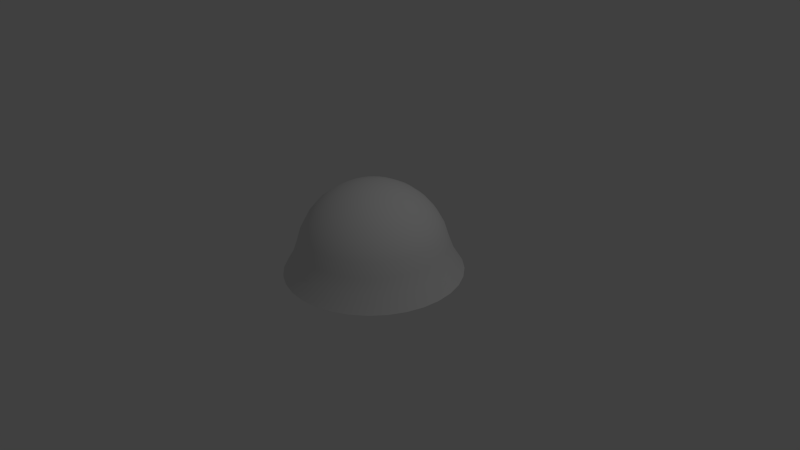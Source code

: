 # Source: skydome.blend  (saved by Blender 2.71.0; exported with 4.5.12 LTS)
import bpy
from mathutils import Matrix  # noqa: F401  (used for matrix-valued properties, if any)

bpy.ops.wm.read_factory_settings(use_empty=True)
scene = bpy.context.scene
scene.name = 'Scene'

# ---- collections
col_collection_1 = bpy.data.collections.new('Collection 1'); scene.collection.children.link(col_collection_1)

# ---- world
world_world = bpy.data.worlds.new('World'); scene.world = world_world
world_world.color = (0.05088, 0.05088, 0.05088)
world_world.use_sun_shadow = False
world_world.sun_shadow_jitter_overblur = 0.0
world_world.cycles.sampling_method = 'MANUAL'
world_world.cycles.sample_map_resolution = 256

# ---- cameras
cam_camera = bpy.data.cameras.new('Camera')
cam_camera.clip_end = 100.0
cam_camera.lens = 35.0
cam_camera.sensor_width = 32.0
cam_camera.sensor_height = 18.0
cam_camera.ortho_scale = 7.314
cam_camera.dof.focus_distance = 0.0
cam_camera.dof.aperture_fstop = 128.0

# ---- lights
light_lamp = bpy.data.lights.new('Lamp', 'POINT')
light_lamp.transmission_factor = 0.0
light_lamp.cutoff_distance = 30.0
light_lamp.energy = 100.0
light_lamp.shadow_buffer_clip_start = 1.001
light_lamp.shadow_soft_size = 0.1
light_lamp.shadow_maximum_resolution = 0.006
light_lamp.use_absolute_resolution = True
light_lamp.cycles.use_multiple_importance_sampling = False

# ---- meshes
me_sphere = bpy.data.meshes.new('Sphere')
me_sphere.from_pydata([(-0.1951, 0.0, 0.9808), (-0.3827, 0.0, 0.9239), (-0.5556, 0.0, 0.8315), (-0.7071, 0.0, 0.7071), (-0.8315, 0.0, 0.5556), (-0.9239, 0.0, 0.3827), (-0.9808, 0.0, 0.1951), (-1.047, -8.931e-09, 0.009262), (-1.17, -3.632e-08, -0.1951), (-0.1913, 0.03806, 0.9808), (-0.3753, 0.07466, 0.9239), (-0.5449, 0.1084, 0.8315), (-0.6935, 0.1379, 0.7071), (-0.8155, 0.1622, 0.5556), (-0.9061, 0.1802, 0.3827), (-0.9619, 0.1913, 0.1951), (-1.027, 0.2044, 0.009262), (-1.148, 0.2283, -0.1951), (-0.1802, 0.07466, 0.9808), (-0.3536, 0.1464, 0.9239), (-0.5133, 0.2126, 0.8315), (-0.6533, 0.2706, 0.7071), (-0.7682, 0.3182, 0.5556), (-0.8536, 0.3536, 0.3827), (-0.9061, 0.3753, 0.1951), (-0.9677, 0.4009, 0.009262), (-1.081, 0.4478, -0.1951), (-0.1622, 0.1084, 0.9808), (-0.3182, 0.2126, 0.9239), (-0.4619, 0.3087, 0.8315), (-0.5879, 0.3928, 0.7071), (-0.6913, 0.4619, 0.5556), (-0.7682, 0.5133, 0.3827), (-0.8155, 0.5449, 0.1951), (-0.8709, 0.5819, 0.009262), (-0.9729, 0.6501, -0.1951), (-0.1379, 0.1379, 0.9808), (-0.2706, 0.2706, 0.9239), (-0.3928, 0.3928, 0.8315), (-0.5, 0.5, 0.7071), (-0.5879, 0.5879, 0.5556), (-0.6533, 0.6533, 0.3827), (-0.6935, 0.6935, 0.1951), (-0.7407, 0.7407, 0.009262), (-0.8274, 0.8274, -0.1951), (-0.1084, 0.1622, 0.9808), (-0.2126, 0.3182, 0.9239), (-0.3087, 0.4619, 0.8315), (-0.3928, 0.5879, 0.7071), (-0.4619, 0.6913, 0.5556), (-0.5133, 0.7682, 0.3827), (-0.5449, 0.8155, 0.1951), (-0.5819, 0.8709, 0.009262), (-0.6501, 0.9729, -0.1951), (-0.07466, 0.1802, 0.9808), (-0.1464, 0.3536, 0.9239), (-0.2126, 0.5133, 0.8315), (-0.2706, 0.6533, 0.7071), (-0.3182, 0.7682, 0.5556), (-0.3536, 0.8536, 0.3827), (-0.3753, 0.9061, 0.1951), (-0.4009, 0.9677, 0.009262), (-0.4478, 1.081, -0.1951), (-0.03806, 0.1913, 0.9808), (-0.07466, 0.3753, 0.9239), (-0.1084, 0.5449, 0.8315), (-0.1379, 0.6935, 0.7071), (-0.1622, 0.8155, 0.5556), (-0.1802, 0.9061, 0.3827), (-0.1913, 0.9619, 0.1951), (-0.2044, 1.027, 0.009262), (-0.2283, 1.148, -0.1951), (3.266e-07, 0.1951, 0.9808), (3.192e-07, 0.3827, 0.9239), (3.117e-07, 0.5556, 0.8315), (3.192e-07, 0.7071, 0.7071), (3.341e-07, 0.8315, 0.5556), (2.745e-07, 0.9239, 0.3827), (3.937e-07, 0.9808, 0.1951), (3.849e-07, 1.047, 0.009262), (4.215e-07, 1.17, -0.1951), (0.03806, 0.1913, 0.9808), (0.07466, 0.3753, 0.9239), (0.1084, 0.5449, 0.8315), (0.138, 0.6935, 0.7071), (0.1622, 0.8155, 0.5556), (0.1802, 0.9061, 0.3827), (0.1913, 0.9619, 0.1951), (0.2044, 1.027, 0.009262), (0.2283, 1.148, -0.1951), (0.07466, 0.1802, 0.9808), (0.1464, 0.3536, 0.9239), (0.2126, 0.5133, 0.8315), (0.2706, 0.6533, 0.7071), (0.3182, 0.7682, 0.5556), (0.3536, 0.8536, 0.3827), (0.3753, 0.9061, 0.1951), (0.4009, 0.9677, 0.009262), (0.4478, 1.081, -0.1951), (0.1084, 0.1622, 0.9808), (0.2126, 0.3182, 0.9239), (0.3087, 0.4619, 0.8315), (0.3928, 0.5879, 0.7071), (0.4619, 0.6913, 0.5556), (0.5133, 0.7682, 0.3827), (0.5449, 0.8155, 0.1951), (0.5819, 0.8709, 0.009262), (0.6501, 0.9729, -0.1951), (0.138, 0.1379, 0.9808), (0.2706, 0.2706, 0.9239), (0.3928, 0.3928, 0.8315), (0.5, 0.5, 0.7071), (0.5879, 0.5879, 0.5556), (0.6533, 0.6533, 0.3827), (0.6935, 0.6935, 0.1951), (0.7407, 0.7407, 0.009262), (0.8274, 0.8274, -0.1951), (0.1622, 0.1084, 0.9808), (0.3182, 0.2126, 0.9239), (0.4619, 0.3087, 0.8315), (0.5879, 0.3928, 0.7071), (0.6913, 0.4619, 0.5556), (0.7682, 0.5133, 0.3827), (0.8155, 0.5449, 0.1951), (0.8709, 0.5819, 0.009262), (0.9729, 0.6501, -0.1951), (0.1802, 0.07466, 0.9808), (0.3536, 0.1464, 0.9239), (0.5133, 0.2126, 0.8315), (0.6533, 0.2706, 0.7071), (0.7682, 0.3182, 0.5556), (0.8536, 0.3536, 0.3827), (0.9061, 0.3753, 0.1951), (0.9677, 0.4009, 0.009262), (1.081, 0.4478, -0.1951), (0.1913, 0.03806, 0.9808), (0.3753, 0.07466, 0.9239), (0.5449, 0.1084, 0.8315), (0.6935, 0.1379, 0.7071), (0.8155, 0.1622, 0.5556), (0.9061, 0.1802, 0.3827), (0.9619, 0.1913, 0.1951), (1.027, 0.2044, 0.009262), (1.148, 0.2283, -0.1951), (0.1951, -7.212e-09, 0.9808), (0.3827, 4.122e-08, 0.9239), (0.5556, 2.632e-08, 0.8315), (0.7071, -2.584e-08, 0.7071), (0.8315, -8.544e-08, 0.5556), (0.9239, 6.357e-08, 0.3827), (0.9808, -8.544e-08, 0.1951), (1.047, -1.14e-07, 0.009262), (1.17, -1.383e-07, -0.1951), (0.1913, -0.03806, 0.9808), (0.3753, -0.07466, 0.9239), (0.5449, -0.1084, 0.8315), (0.6935, -0.1379, 0.7071), (0.8155, -0.1622, 0.5556), (0.9061, -0.1802, 0.3827), (0.9619, -0.1913, 0.1951), (1.027, -0.2044, 0.009262), (1.148, -0.2283, -0.1951), (0.1802, -0.07466, 0.9808), (0.3536, -0.1464, 0.9239), (0.5133, -0.2126, 0.8315), (0.6533, -0.2706, 0.7071), (0.7682, -0.3182, 0.5556), (0.8536, -0.3536, 0.3827), (0.9061, -0.3753, 0.1951), (0.9677, -0.4009, 0.009262), (1.081, -0.4478, -0.1951), (0.1622, -0.1084, 0.9808), (0.3182, -0.2126, 0.9239), (0.4619, -0.3087, 0.8315), (0.5879, -0.3928, 0.7071), (0.6913, -0.4619, 0.5556), (0.7682, -0.5133, 0.3827), (0.8155, -0.5449, 0.1951), (0.8709, -0.5819, 0.009262), (0.9729, -0.6501, -0.1951), (0.138, -0.1379, 0.9808), (0.2706, -0.2706, 0.9239), (0.3928, -0.3928, 0.8315), (0.5, -0.5, 0.7071), (0.5879, -0.5879, 0.5556), (0.6533, -0.6533, 0.3827), (0.6935, -0.6935, 0.1951), (0.7407, -0.7407, 0.009262), (0.8274, -0.8274, -0.1951), (0.1084, -0.1622, 0.9808), (0.2126, -0.3182, 0.9239), (0.3087, -0.4619, 0.8315), (0.3928, -0.5879, 0.7071), (0.4619, -0.6913, 0.5556), (0.5133, -0.7682, 0.3827), (0.5449, -0.8155, 0.1951), (0.5819, -0.8709, 0.009262), (0.6501, -0.9729, -0.1951), (0.07466, -0.1802, 0.9808), (0.1464, -0.3536, 0.9239), (0.2126, -0.5133, 0.8315), (0.2706, -0.6533, 0.7071), (0.3182, -0.7682, 0.5556), (0.3536, -0.8536, 0.3827), (0.3753, -0.9061, 0.1951), (0.4009, -0.9677, 0.009262), (0.4478, -1.081, -0.1951), (0.03806, -0.1913, 0.9808), (0.07466, -0.3753, 0.9239), (0.1084, -0.5449, 0.8315), (0.1379, -0.6935, 0.7071), (0.1622, -0.8155, 0.5556), (0.1802, -0.9061, 0.3827), (0.1913, -0.9619, 0.1951), (0.2044, -1.027, 0.009262), (0.2283, -1.148, -0.1951), (3.117e-07, -0.1951, 0.9808), (2.819e-07, -0.3827, 0.9239), (2.819e-07, -0.5556, 0.8315), (1.851e-07, -0.7071, 0.7071), (1.404e-07, -0.8315, 0.5556), (3.192e-07, -0.9239, 0.3827), (9.567e-08, -0.9808, 0.1951), (1.352e-07, -1.047, 0.009262), (6.595e-08, -1.17, -0.1951), (-0.03806, -0.1913, 0.9808), (-0.07466, -0.3753, 0.9239), (-0.1084, -0.5449, 0.8315), (-0.1379, -0.6935, 0.7071), (-0.1622, -0.8155, 0.5556), (-0.1802, -0.9061, 0.3827), (-0.1913, -0.9619, 0.1951), (-0.2044, -1.027, 0.009262), (-0.2283, -1.148, -0.1951), (-0.07466, -0.1802, 0.9808), (-0.1464, -0.3536, 0.9239), (-0.2126, -0.5133, 0.8315), (-0.2706, -0.6533, 0.7071), (-0.3182, -0.7682, 0.5556), (-0.3536, -0.8536, 0.3827), (-0.3753, -0.9061, 0.1951), (-0.4009, -0.9677, 0.009262), (-0.4478, -1.081, -0.1951), (-0.1084, -0.1622, 0.9808), (-0.2126, -0.3182, 0.9239), (-0.3087, -0.4619, 0.8315), (-0.3928, -0.5879, 0.7071), (-0.4619, -0.6913, 0.5556), (-0.5133, -0.7682, 0.3827), (-0.5449, -0.8155, 0.1951), (-0.5819, -0.8709, 0.009262), (-0.6501, -0.9729, -0.1951), (-0.1379, -0.1379, 0.9808), (-0.2706, -0.2706, 0.9239), (-0.3928, -0.3928, 0.8315), (-0.5, -0.5, 0.7071), (-0.5879, -0.5879, 0.5556), (-0.6533, -0.6533, 0.3827), (-0.6935, -0.6935, 0.1951), (-0.7407, -0.7407, 0.009262), (-0.8274, -0.8274, -0.1951), (-0.1622, -0.1084, 0.9808), (-0.3182, -0.2126, 0.9239), (-0.4619, -0.3087, 0.8315), (-0.5879, -0.3928, 0.7071), (-0.6913, -0.4619, 0.5556), (-0.7682, -0.5133, 0.3827), (-0.8155, -0.5449, 0.1951), (-0.8709, -0.5819, 0.009262), (-0.9729, -0.6501, -0.1951), (2.48e-08, -1.247e-07, 1.0), (-0.1802, -0.07466, 0.9808), (-0.3536, -0.1464, 0.9239), (-0.5133, -0.2126, 0.8315), (-0.6533, -0.2706, 0.7071), (-0.7682, -0.3182, 0.5556), (-0.8536, -0.3536, 0.3827), (-0.9061, -0.3753, 0.1951), (-0.9677, -0.4009, 0.009262), (-1.081, -0.4478, -0.1951), (-0.1913, -0.03806, 0.9808), (-0.3753, -0.07466, 0.9239), (-0.5449, -0.1084, 0.8315), (-0.6935, -0.1379, 0.7071), (-0.8155, -0.1622, 0.5556), (-0.9061, -0.1802, 0.3827), (-0.9619, -0.1913, 0.1951), (-1.027, -0.2044, 0.009262), (-1.148, -0.2283, -0.1951)], [], [(1, 10, 9, 0), (8, 17, 16, 7), (6, 15, 14, 5), (4, 13, 12, 3), (2, 11, 10, 1), (7, 16, 15, 6), (5, 14, 13, 4), (3, 12, 11, 2), (16, 25, 24, 15), (14, 23, 22, 13), (12, 21, 20, 11), (10, 19, 18, 9), (17, 26, 25, 16), (15, 24, 23, 14), (13, 22, 21, 12), (11, 20, 19, 10), (25, 34, 33, 24), (23, 32, 31, 22), (21, 30, 29, 20), (19, 28, 27, 18), (26, 35, 34, 25), (24, 33, 32, 23), (22, 31, 30, 21), (20, 29, 28, 19), (34, 43, 42, 33), (32, 41, 40, 31), (30, 39, 38, 29), (28, 37, 36, 27), (35, 44, 43, 34), (33, 42, 41, 32), (31, 40, 39, 30), (29, 38, 37, 28), (43, 52, 51, 42), (41, 50, 49, 40), (39, 48, 47, 38), (37, 46, 45, 36), (44, 53, 52, 43), (42, 51, 50, 41), (40, 49, 48, 39), (38, 47, 46, 37), (52, 61, 60, 51), (50, 59, 58, 49), (48, 57, 56, 47), (46, 55, 54, 45), (53, 62, 61, 52), (51, 60, 59, 50), (49, 58, 57, 48), (47, 56, 55, 46), (61, 70, 69, 60), (59, 68, 67, 58), (57, 66, 65, 56), (55, 64, 63, 54), (62, 71, 70, 61), (60, 69, 68, 59), (58, 67, 66, 57), (56, 65, 64, 55), (70, 79, 78, 69), (68, 77, 76, 67), (66, 75, 74, 65), (64, 73, 72, 63), (71, 80, 79, 70), (69, 78, 77, 68), (67, 76, 75, 66), (65, 74, 73, 64), (79, 88, 87, 78), (77, 86, 85, 76), (75, 84, 83, 74), (73, 82, 81, 72), (80, 89, 88, 79), (78, 87, 86, 77), (76, 85, 84, 75), (74, 83, 82, 73), (88, 97, 96, 87), (86, 95, 94, 85), (84, 93, 92, 83), (82, 91, 90, 81), (89, 98, 97, 88), (87, 96, 95, 86), (85, 94, 93, 84), (83, 92, 91, 82), (97, 106, 105, 96), (95, 104, 103, 94), (93, 102, 101, 92), (91, 100, 99, 90), (98, 107, 106, 97), (96, 105, 104, 95), (94, 103, 102, 93), (92, 101, 100, 91), (106, 115, 114, 105), (104, 113, 112, 103), (102, 111, 110, 101), (100, 109, 108, 99), (107, 116, 115, 106), (105, 114, 113, 104), (103, 112, 111, 102), (101, 110, 109, 100), (115, 124, 123, 114), (113, 122, 121, 112), (111, 120, 119, 110), (109, 118, 117, 108), (116, 125, 124, 115), (114, 123, 122, 113), (112, 121, 120, 111), (110, 119, 118, 109), (124, 133, 132, 123), (122, 131, 130, 121), (120, 129, 128, 119), (118, 127, 126, 117), (125, 134, 133, 124), (123, 132, 131, 122), (121, 130, 129, 120), (119, 128, 127, 118), (133, 142, 141, 132), (131, 140, 139, 130), (129, 138, 137, 128), (127, 136, 135, 126), (134, 143, 142, 133), (132, 141, 140, 131), (130, 139, 138, 129), (128, 137, 136, 127), (142, 151, 150, 141), (140, 149, 148, 139), (138, 147, 146, 137), (136, 145, 144, 135), (143, 152, 151, 142), (141, 150, 149, 140), (139, 148, 147, 138), (137, 146, 145, 136), (151, 160, 159, 150), (149, 158, 157, 148), (147, 156, 155, 146), (145, 154, 153, 144), (152, 161, 160, 151), (150, 159, 158, 149), (148, 157, 156, 147), (146, 155, 154, 145), (160, 169, 168, 159), (158, 167, 166, 157), (156, 165, 164, 155), (154, 163, 162, 153), (161, 170, 169, 160), (159, 168, 167, 158), (157, 166, 165, 156), (155, 164, 163, 154), (169, 178, 177, 168), (167, 176, 175, 166), (165, 174, 173, 164), (163, 172, 171, 162), (170, 179, 178, 169), (168, 177, 176, 167), (166, 175, 174, 165), (164, 173, 172, 163), (178, 187, 186, 177), (176, 185, 184, 175), (174, 183, 182, 173), (172, 181, 180, 171), (179, 188, 187, 178), (177, 186, 185, 176), (175, 184, 183, 174), (173, 182, 181, 172), (187, 196, 195, 186), (185, 194, 193, 184), (183, 192, 191, 182), (181, 190, 189, 180), (188, 197, 196, 187), (186, 195, 194, 185), (184, 193, 192, 183), (182, 191, 190, 181), (196, 205, 204, 195), (194, 203, 202, 193), (192, 201, 200, 191), (190, 199, 198, 189), (197, 206, 205, 196), (195, 204, 203, 194), (193, 202, 201, 192), (191, 200, 199, 190), (205, 214, 213, 204), (203, 212, 211, 202), (201, 210, 209, 200), (199, 208, 207, 198), (206, 215, 214, 205), (204, 213, 212, 203), (202, 211, 210, 201), (200, 209, 208, 199), (214, 223, 222, 213), (212, 221, 220, 211), (210, 219, 218, 209), (208, 217, 216, 207), (215, 224, 223, 214), (213, 222, 221, 212), (211, 220, 219, 210), (209, 218, 217, 208), (223, 232, 231, 222), (221, 230, 229, 220), (219, 228, 227, 218), (217, 226, 225, 216), (224, 233, 232, 223), (222, 231, 230, 221), (220, 229, 228, 219), (218, 227, 226, 217), (232, 241, 240, 231), (230, 239, 238, 229), (228, 237, 236, 227), (226, 235, 234, 225), (233, 242, 241, 232), (231, 240, 239, 230), (229, 238, 237, 228), (227, 236, 235, 226), (241, 250, 249, 240), (239, 248, 247, 238), (237, 246, 245, 236), (235, 244, 243, 234), (242, 251, 250, 241), (240, 249, 248, 239), (238, 247, 246, 237), (236, 245, 244, 235), (250, 259, 258, 249), (248, 257, 256, 247), (246, 255, 254, 245), (244, 253, 252, 243), (251, 260, 259, 250), (249, 258, 257, 248), (247, 256, 255, 246), (245, 254, 253, 244), (259, 268, 267, 258), (257, 266, 265, 256), (255, 264, 263, 254), (253, 262, 261, 252), (260, 269, 268, 259), (258, 267, 266, 257), (256, 265, 264, 255), (254, 263, 262, 253), (268, 278, 277, 267), (266, 276, 275, 265), (264, 274, 273, 263), (262, 272, 271, 261), (269, 279, 278, 268), (267, 277, 276, 266), (265, 275, 274, 264), (263, 273, 272, 262), (278, 287, 286, 277), (276, 285, 284, 275), (274, 283, 282, 273), (272, 281, 280, 271), (279, 288, 287, 278), (277, 286, 285, 276), (275, 284, 283, 274), (273, 282, 281, 272), (0, 9, 270), (9, 18, 270), (18, 27, 270), (27, 36, 270), (36, 45, 270), (45, 54, 270), (54, 63, 270), (63, 72, 270), (72, 81, 270), (81, 90, 270), (90, 99, 270), (99, 108, 270), (108, 117, 270), (117, 126, 270), (126, 135, 270), (135, 144, 270), (144, 153, 270), (153, 162, 270), (162, 171, 270), (171, 180, 270), (180, 189, 270), (189, 198, 270), (198, 207, 270), (207, 216, 270), (216, 225, 270), (225, 234, 270), (234, 243, 270), (243, 252, 270), (252, 261, 270), (261, 271, 270), (271, 280, 270), (287, 7, 6, 286), (285, 5, 4, 284), (283, 3, 2, 282), (281, 1, 0, 280), (288, 8, 7, 287), (286, 6, 5, 285), (284, 4, 3, 283), (282, 2, 1, 281), (280, 0, 270)])
me_sphere.polygons.foreach_set('use_smooth', [True] * 288)
_uv = me_sphere.uv_layers.new(name='UVMap')
_uv.uv.foreach_set('vector', [0.7374, 0.7536, 0.7077, 0.7536, 0.7077, 0.8601, 0.7374, 0.8601, 0.7374, 0.02502, 0.7077, 0.02502, 0.7077, 0.1194, 0.7374, 0.1194, 0.7374, 0.2211, 0.7077, 0.2211, 0.7077, 0.3276, 0.7374, 0.3276, 0.7374, 0.4341, 0.7077, 0.4341, 0.7077, 0.5406, 0.7374, 0.5406, 0.7374, 0.6471, 0.7077, 0.6471, 0.7077, 0.7536, 0.7374, 0.7536, 0.7374, 0.1194, 0.7077, 0.1194, 0.7077, 0.2211, 0.7374, 0.2211, 0.7374, 0.3276, 0.7077, 0.3276, 0.7077, 0.4341, 0.7374, 0.4341, 0.7374, 0.5406, 0.7077, 0.5406, 0.7077, 0.6471, 0.7374, 0.6471, 0.7077, 0.1194, 0.6781, 0.1194, 0.6781, 0.2211, 0.7077, 0.2211, 0.7077, 0.3276, 0.6781, 0.3276, 0.6781, 0.4341, 0.7077, 0.4341, 0.7077, 0.5406, 0.6781, 0.5406, 0.6781, 0.6471, 0.7077, 0.6471, 0.7077, 0.7536, 0.6781, 0.7536, 0.6781, 0.8601, 0.7077, 0.8601, 0.7077, 0.02502, 0.6781, 0.02502, 0.6781, 0.1194, 0.7077, 0.1194, 0.7077, 0.2211, 0.6781, 0.2211, 0.6781, 0.3276, 0.7077, 0.3276, 0.7077, 0.4341, 0.6781, 0.4341, 0.6781, 0.5406, 0.7077, 0.5406, 0.7077, 0.6471, 0.6781, 0.6471, 0.6781, 0.7536, 0.7077, 0.7536, 0.6781, 0.1194, 0.6484, 0.1194, 0.6484, 0.2211, 0.6781, 0.2211, 0.6781, 0.3276, 0.6484, 0.3276, 0.6484, 0.4341, 0.6781, 0.4341, 0.6781, 0.5406, 0.6484, 0.5406, 0.6484, 0.6471, 0.6781, 0.6471, 0.6781, 0.7536, 0.6484, 0.7536, 0.6484, 0.8601, 0.6781, 0.8601, 0.6781, 0.02502, 0.6484, 0.02502, 0.6484, 0.1194, 0.6781, 0.1194, 0.6781, 0.2211, 0.6484, 0.2211, 0.6484, 0.3276, 0.6781, 0.3276, 0.6781, 0.4341, 0.6484, 0.4341, 0.6484, 0.5406, 0.6781, 0.5406, 0.6781, 0.6471, 0.6484, 0.6471, 0.6484, 0.7536, 0.6781, 0.7536, 0.6484, 0.1194, 0.6187, 0.1194, 0.6187, 0.2211, 0.6484, 0.2211, 0.6484, 0.3276, 0.6187, 0.3276, 0.6187, 0.4341, 0.6484, 0.4341, 0.6484, 0.5406, 0.6187, 0.5406, 0.6187, 0.6471, 0.6484, 0.6471, 0.6484, 0.7536, 0.6187, 0.7536, 0.6187, 0.8601, 0.6484, 0.8601, 0.6484, 0.02502, 0.6187, 0.02502, 0.6187, 0.1194, 0.6484, 0.1194, 0.6484, 0.2211, 0.6187, 0.2211, 0.6187, 0.3276, 0.6484, 0.3276, 0.6484, 0.4341, 0.6187, 0.4341, 0.6187, 0.5406, 0.6484, 0.5406, 0.6484, 0.6471, 0.6187, 0.6471, 0.6187, 0.7536, 0.6484, 0.7536, 0.6187, 0.1194, 0.589, 0.1194, 0.589, 0.2211, 0.6187, 0.2211, 0.6187, 0.3276, 0.589, 0.3276, 0.589, 0.4341, 0.6187, 0.4341, 0.6187, 0.5406, 0.589, 0.5406, 0.589, 0.6471, 0.6187, 0.6471, 0.6187, 0.7536, 0.589, 0.7536, 0.589, 0.8601, 0.6187, 0.8601, 0.6187, 0.02502, 0.589, 0.02502, 0.589, 0.1194, 0.6187, 0.1194, 0.6187, 0.2211, 0.589, 0.2211, 0.589, 0.3276, 0.6187, 0.3276, 0.6187, 0.4341, 0.589, 0.4341, 0.589, 0.5406, 0.6187, 0.5406, 0.6187, 0.6471, 0.589, 0.6471, 0.589, 0.7536, 0.6187, 0.7536, 0.589, 0.1194, 0.5594, 0.1194, 0.5594, 0.2211, 0.589, 0.2211, 0.589, 0.3276, 0.5594, 0.3276, 0.5594, 0.4341, 0.589, 0.4341, 0.589, 0.5406, 0.5594, 0.5406, 0.5594, 0.6471, 0.589, 0.6471, 0.589, 0.7536, 0.5594, 0.7536, 0.5594, 0.8601, 0.589, 0.8601, 0.589, 0.02502, 0.5594, 0.02502, 0.5594, 0.1194, 0.589, 0.1194, 0.589, 0.2211, 0.5594, 0.2211, 0.5594, 0.3276, 0.589, 0.3276, 0.589, 0.4341, 0.5594, 0.4341, 0.5594, 0.5406, 0.589, 0.5406, 0.589, 0.6471, 0.5594, 0.6471, 0.5594, 0.7536, 0.589, 0.7536, 0.5594, 0.1194, 0.5297, 0.1194, 0.5297, 0.2211, 0.5594, 0.2211, 0.5594, 0.3276, 0.5297, 0.3276, 0.5297, 0.4341, 0.5594, 0.4341, 0.5594, 0.5406, 0.5297, 0.5406, 0.5297, 0.6471, 0.5594, 0.6471, 0.5594, 0.7536, 0.5297, 0.7536, 0.5297, 0.8601, 0.5594, 0.8601, 0.5594, 0.02502, 0.5297, 0.02502, 0.5297, 0.1194, 0.5594, 0.1194, 0.5594, 0.2211, 0.5297, 0.2211, 0.5297, 0.3276, 0.5594, 0.3276, 0.5594, 0.4341, 0.5297, 0.4341, 0.5297, 0.5406, 0.5594, 0.5406, 0.5594, 0.6471, 0.5297, 0.6471, 0.5297, 0.7536, 0.5594, 0.7536, 0.5297, 0.1194, 0.5, 0.1194, 0.5, 0.2211, 0.5297, 0.2211, 0.5297, 0.3276, 0.5, 0.3276, 0.5, 0.4341, 0.5297, 0.4341, 0.5297, 0.5406, 0.5, 0.5406, 0.5, 0.6471, 0.5297, 0.6471, 0.5297, 0.7536, 0.5, 0.7536, 0.5, 0.8601, 0.5297, 0.8601, 0.5297, 0.02502, 0.5, 0.02502, 0.5, 0.1194, 0.5297, 0.1194, 0.5297, 0.2211, 0.5, 0.2211, 0.5, 0.3276, 0.5297, 0.3276, 0.5297, 0.4341, 0.5, 0.4341, 0.5, 0.5406, 0.5297, 0.5406, 0.5297, 0.6471, 0.5, 0.6471, 0.5, 0.7536, 0.5297, 0.7536, 0.5, 0.1194, 0.4703, 0.1194, 0.4703, 0.2211, 0.5, 0.2211, 0.5, 0.3276, 0.4703, 0.3276, 0.4703, 0.4341, 0.5, 0.4341, 0.5, 0.5406, 0.4703, 0.5406, 0.4703, 0.6471, 0.5, 0.6471, 0.5, 0.7536, 0.4703, 0.7536, 0.4703, 0.8601, 0.5, 0.8601, 0.5, 0.02502, 0.4703, 0.02502, 0.4703, 0.1194, 0.5, 0.1194, 0.5, 0.2211, 0.4703, 0.2211, 0.4703, 0.3276, 0.5, 0.3276, 0.5, 0.4341, 0.4703, 0.4341, 0.4703, 0.5406, 0.5, 0.5406, 0.5, 0.6471, 0.4703, 0.6471, 0.4703, 0.7536, 0.5, 0.7536, 0.4703, 0.1194, 0.4406, 0.1194, 0.4406, 0.2211, 0.4703, 0.2211, 0.4703, 0.3276, 0.4406, 0.3276, 0.4406, 0.4341, 0.4703, 0.4341, 0.4703, 0.5406, 0.4406, 0.5406, 0.4406, 0.6471, 0.4703, 0.6471, 0.4703, 0.7536, 0.4406, 0.7536, 0.4406, 0.8601, 0.4703, 0.8601, 0.4703, 0.02502, 0.4406, 0.02502, 0.4406, 0.1194, 0.4703, 0.1194, 0.4703, 0.2211, 0.4406, 0.2211, 0.4406, 0.3276, 0.4703, 0.3276, 0.4703, 0.4341, 0.4406, 0.4341, 0.4406, 0.5406, 0.4703, 0.5406, 0.4703, 0.6471, 0.4406, 0.6471, 0.4406, 0.7536, 0.4703, 0.7536, 0.4406, 0.1194, 0.411, 0.1194, 0.411, 0.2211, 0.4406, 0.2211, 0.4406, 0.3276, 0.411, 0.3276, 0.411, 0.4341, 0.4406, 0.4341, 0.4406, 0.5406, 0.411, 0.5406, 0.411, 0.6471, 0.4406, 0.6471, 0.4406, 0.7536, 0.411, 0.7536, 0.411, 0.8601, 0.4406, 0.8601, 0.4406, 0.02502, 0.411, 0.02502, 0.411, 0.1194, 0.4406, 0.1194, 0.4406, 0.2211, 0.411, 0.2211, 0.411, 0.3276, 0.4406, 0.3276, 0.4406, 0.4341, 0.411, 0.4341, 0.411, 0.5406, 0.4406, 0.5406, 0.4406, 0.6471, 0.411, 0.6471, 0.411, 0.7536, 0.4406, 0.7536, 0.411, 0.1194, 0.3813, 0.1194, 0.3813, 0.2211, 0.411, 0.2211, 0.411, 0.3276, 0.3813, 0.3276, 0.3813, 0.4341, 0.411, 0.4341, 0.411, 0.5406, 0.3813, 0.5406, 0.3813, 0.6471, 0.411, 0.6471, 0.411, 0.7536, 0.3813, 0.7536, 0.3813, 0.8601, 0.411, 0.8601, 0.411, 0.02502, 0.3813, 0.02502, 0.3813, 0.1194, 0.411, 0.1194, 0.411, 0.2211, 0.3813, 0.2211, 0.3813, 0.3276, 0.411, 0.3276, 0.411, 0.4341, 0.3813, 0.4341, 0.3813, 0.5406, 0.411, 0.5406, 0.411, 0.6471, 0.3813, 0.6471, 0.3813, 0.7536, 0.411, 0.7536, 0.3813, 0.1194, 0.3516, 0.1194, 0.3516, 0.2211, 0.3813, 0.2211, 0.3813, 0.3276, 0.3516, 0.3276, 0.3516, 0.4341, 0.3813, 0.4341, 0.3813, 0.5406, 0.3516, 0.5406, 0.3516, 0.6471, 0.3813, 0.6471, 0.3813, 0.7536, 0.3516, 0.7536, 0.3516, 0.8601, 0.3813, 0.8601, 0.3813, 0.02502, 0.3516, 0.02502, 0.3516, 0.1194, 0.3813, 0.1194, 0.3813, 0.2211, 0.3516, 0.2211, 0.3516, 0.3276, 0.3813, 0.3276, 0.3813, 0.4341, 0.3516, 0.4341, 0.3516, 0.5406, 0.3813, 0.5406, 0.3813, 0.6471, 0.3516, 0.6471, 0.3516, 0.7536, 0.3813, 0.7536, 0.3516, 0.1194, 0.3219, 0.1194, 0.3219, 0.2211, 0.3516, 0.2211, 0.3516, 0.3276, 0.3219, 0.3276, 0.3219, 0.4341, 0.3516, 0.4341, 0.3516, 0.5406, 0.3219, 0.5406, 0.3219, 0.6471, 0.3516, 0.6471, 0.3516, 0.7536, 0.3219, 0.7536, 0.3219, 0.8601, 0.3516, 0.8601, 0.3516, 0.02502, 0.3219, 0.02502, 0.3219, 0.1194, 0.3516, 0.1194, 0.3516, 0.2211, 0.3219, 0.2211, 0.3219, 0.3276, 0.3516, 0.3276, 0.3516, 0.4341, 0.3219, 0.4341, 0.3219, 0.5406, 0.3516, 0.5406, 0.3516, 0.6471, 0.3219, 0.6471, 0.3219, 0.7536, 0.3516, 0.7536, 0.3219, 0.1194, 0.2923, 0.1194, 0.2923, 0.2211, 0.3219, 0.2211, 0.3219, 0.3276, 0.2923, 0.3276, 0.2923, 0.4341, 0.3219, 0.4341, 0.3219, 0.5406, 0.2923, 0.5406, 0.2923, 0.6471, 0.3219, 0.6471, 0.3219, 0.7536, 0.2923, 0.7536, 0.2923, 0.8601, 0.3219, 0.8601, 0.3219, 0.02502, 0.2923, 0.02502, 0.2923, 0.1194, 0.3219, 0.1194, 0.3219, 0.2211, 0.2923, 0.2211, 0.2923, 0.3276, 0.3219, 0.3276, 0.3219, 0.4341, 0.2923, 0.4341, 0.2923, 0.5406, 0.3219, 0.5406, 0.3219, 0.6471, 0.2923, 0.6471, 0.2923, 0.7536, 0.3219, 0.7536, 0.2923, 0.1194, 0.2626, 0.1194, 0.2626, 0.2211, 0.2923, 0.2211, 0.2923, 0.3276, 0.2626, 0.3276, 0.2626, 0.4341, 0.2923, 0.4341, 0.2923, 0.5406, 0.2626, 0.5406, 0.2626, 0.6471, 0.2923, 0.6471, 0.2923, 0.7536, 0.2626, 0.7536, 0.2626, 0.8601, 0.2923, 0.8601, 0.2923, 0.02502, 0.2626, 0.02502, 0.2626, 0.1194, 0.2923, 0.1194, 0.2923, 0.2211, 0.2626, 0.2211, 0.2626, 0.3276, 0.2923, 0.3276, 0.2923, 0.4341, 0.2626, 0.4341, 0.2626, 0.5406, 0.2923, 0.5406, 0.2923, 0.6471, 0.2626, 0.6471, 0.2626, 0.7536, 0.2923, 0.7536, 0.2626, 0.1194, 0.2329, 0.1194, 0.2329, 0.2211, 0.2626, 0.2211, 0.2626, 0.3276, 0.2329, 0.3276, 0.2329, 0.4341, 0.2626, 0.4341, 0.2626, 0.5406, 0.2329, 0.5406, 0.2329, 0.6471, 0.2626, 0.6471, 0.2626, 0.7536, 0.2329, 0.7536, 0.2329, 0.8601, 0.2626, 0.8601, 0.2626, 0.02502, 0.2329, 0.02502, 0.2329, 0.1194, 0.2626, 0.1194, 0.2626, 0.2211, 0.2329, 0.2211, 0.2329, 0.3276, 0.2626, 0.3276, 0.2626, 0.4341, 0.2329, 0.4341, 0.2329, 0.5406, 0.2626, 0.5406, 0.2626, 0.6471, 0.2329, 0.6471, 0.2329, 0.7536, 0.2626, 0.7536, 0.2329, 0.1194, 0.2032, 0.1194, 0.2032, 0.2211, 0.2329, 0.2211, 0.2329, 0.3276, 0.2032, 0.3276, 0.2032, 0.4341, 0.2329, 0.4341, 0.2329, 0.5406, 0.2032, 0.5406, 0.2032, 0.6471, 0.2329, 0.6471, 0.2329, 0.7536, 0.2032, 0.7536, 0.2032, 0.8601, 0.2329, 0.8601, 0.2329, 0.02502, 0.2032, 0.02502, 0.2032, 0.1194, 0.2329, 0.1194, 0.2329, 0.2211, 0.2032, 0.2211, 0.2032, 0.3276, 0.2329, 0.3276, 0.2329, 0.4341, 0.2032, 0.4341, 0.2032, 0.5406, 0.2329, 0.5406, 0.2329, 0.6471, 0.2032, 0.6471, 0.2032, 0.7536, 0.2329, 0.7536, 0.2032, 0.1194, 0.1736, 0.1194, 0.1736, 0.2211, 0.2032, 0.2211, 0.2032, 0.3276, 0.1736, 0.3276, 0.1736, 0.4341, 0.2032, 0.4341, 0.2032, 0.5406, 0.1736, 0.5406, 0.1736, 0.6471, 0.2032, 0.6471, 0.2032, 0.7536, 0.1736, 0.7536, 0.1736, 0.8601, 0.2032, 0.8601, 0.2032, 0.02502, 0.1736, 0.02502, 0.1736, 0.1194, 0.2032, 0.1194, 0.2032, 0.2211, 0.1736, 0.2211, 0.1736, 0.3276, 0.2032, 0.3276, 0.2032, 0.4341, 0.1736, 0.4341, 0.1736, 0.5406, 0.2032, 0.5406, 0.2032, 0.6471, 0.1736, 0.6471, 0.1736, 0.7536, 0.2032, 0.7536, 0.1736, 0.1194, 0.1439, 0.1194, 0.1439, 0.2211, 0.1736, 0.2211, 0.1736, 0.3276, 0.1439, 0.3276, 0.1439, 0.4341, 0.1736, 0.4341, 0.1736, 0.5406, 0.1439, 0.5406, 0.1439, 0.6471, 0.1736, 0.6471, 0.1736, 0.7536, 0.1439, 0.7536, 0.1439, 0.8601, 0.1736, 0.8601, 0.1736, 0.02502, 0.1439, 0.02502, 0.1439, 0.1194, 0.1736, 0.1194, 0.1736, 0.2211, 0.1439, 0.2211, 0.1439, 0.3276, 0.1736, 0.3276, 0.1736, 0.4341, 0.1439, 0.4341, 0.1439, 0.5406, 0.1736, 0.5406, 0.1736, 0.6471, 0.1439, 0.6471, 0.1439, 0.7536, 0.1736, 0.7536, 0.1439, 0.1194, 0.1142, 0.1194, 0.1142, 0.2211, 0.1439, 0.2211, 0.1439, 0.3276, 0.1142, 0.3276, 0.1142, 0.4341, 0.1439, 0.4341, 0.1439, 0.5406, 0.1142, 0.5406, 0.1142, 0.6471, 0.1439, 0.6471, 0.1439, 0.7536, 0.1142, 0.7536, 0.1142, 0.8601, 0.1439, 0.8601, 0.1439, 0.02502, 0.1142, 0.02502, 0.1142, 0.1194, 0.1439, 0.1194, 0.1439, 0.2211, 0.1142, 0.2211, 0.1142, 0.3276, 0.1439, 0.3276, 0.1439, 0.4341, 0.1142, 0.4341, 0.1142, 0.5406, 0.1439, 0.5406, 0.1439, 0.6471, 0.1142, 0.6471, 0.1142, 0.7536, 0.1439, 0.7536, 0.1142, 0.1194, 0.08452, 0.1194, 0.08452, 0.2211, 0.1142, 0.2211, 0.1142, 0.3276, 0.08452, 0.3276, 0.08452, 0.4341, 0.1142, 0.4341, 0.1142, 0.5406, 0.08452, 0.5406, 0.08452, 0.6471, 0.1142, 0.6471, 0.1142, 0.7536, 0.08452, 0.7536, 0.08452, 0.8601, 0.1142, 0.8601, 0.1142, 0.02502, 0.08452, 0.02502, 0.08452, 0.1194, 0.1142, 0.1194, 0.1142, 0.2211, 0.08452, 0.2211, 0.08452, 0.3276, 0.1142, 0.3276, 0.1142, 0.4341, 0.08452, 0.4341, 0.08452, 0.5406, 0.1142, 0.5406, 0.1142, 0.6471, 0.08452, 0.6471, 0.08452, 0.7536, 0.1142, 0.7536, 0.08452, 0.1194, 0.05485, 0.1194, 0.05485, 0.2211, 0.08452, 0.2211, 0.08452, 0.3276, 0.05485, 0.3276, 0.05485, 0.4341, 0.08452, 0.4341, 0.08452, 0.5406, 0.05485, 0.5406, 0.05485, 0.6471, 0.08452, 0.6471, 0.08452, 0.7536, 0.05485, 0.7536, 0.05485, 0.8601, 0.08452, 0.8601, 0.08452, 0.02502, 0.05485, 0.02502, 0.05485, 0.1194, 0.08452, 0.1194, 0.08452, 0.2211, 0.05485, 0.2211, 0.05485, 0.3276, 0.08452, 0.3276, 0.08452, 0.4341, 0.05485, 0.4341, 0.05485, 0.5406, 0.08452, 0.5406, 0.08452, 0.6471, 0.05485, 0.6471, 0.05485, 0.7536, 0.08452, 0.7536, 0.05485, 0.1194, 0.02517, 0.1194, 0.02517, 0.2211, 0.05485, 0.2211, 0.05485, 0.3276, 0.02517, 0.3276, 0.02517, 0.4341, 0.05485, 0.4341, 0.05485, 0.5406, 0.02517, 0.5406, 0.02517, 0.6471, 0.05485, 0.6471, 0.05485, 0.7536, 0.02517, 0.7536, 0.02517, 0.8601, 0.05485, 0.8601, 0.05485, 0.02502, 0.02517, 0.02502, 0.02517, 0.1194, 0.05485, 0.1194, 0.05485, 0.2211, 0.02517, 0.2211, 0.02517, 0.3276, 0.05485, 0.3276, 0.05485, 0.4341, 0.02517, 0.4341, 0.02517, 0.5406, 0.05485, 0.5406, 0.05485, 0.6471, 0.02517, 0.6471, 0.02517, 0.7536, 0.05485, 0.7536, 0.9748, 0.1194, 0.9452, 0.1194, 0.9452, 0.2211, 0.9748, 0.2211, 0.9748, 0.3276, 0.9452, 0.3276, 0.9452, 0.4341, 0.9748, 0.4341, 0.9748, 0.5406, 0.9452, 0.5406, 0.9452, 0.6471, 0.9748, 0.6471, 0.9748, 0.7536, 0.9452, 0.7536, 0.9452, 0.8601, 0.9748, 0.8601, 0.9748, 0.02502, 0.9452, 0.02502, 0.9452, 0.1194, 0.9748, 0.1194, 0.9748, 0.2211, 0.9452, 0.2211, 0.9452, 0.3276, 0.9748, 0.3276, 0.9748, 0.4341, 0.9452, 0.4341, 0.9452, 0.5406, 0.9748, 0.5406, 0.9748, 0.6471, 0.9452, 0.6471, 0.9452, 0.7536, 0.9748, 0.7536, 0.9452, 0.1194, 0.9155, 0.1194, 0.9155, 0.2211, 0.9452, 0.2211, 0.9452, 0.3276, 0.9155, 0.3276, 0.9155, 0.4341, 0.9452, 0.4341, 0.9452, 0.5406, 0.9155, 0.5406, 0.9155, 0.6471, 0.9452, 0.6471, 0.9452, 0.7536, 0.9155, 0.7536, 0.9155, 0.8601, 0.9452, 0.8601, 0.9452, 0.02502, 0.9155, 0.02502, 0.9155, 0.1194, 0.9452, 0.1194, 0.9452, 0.2211, 0.9155, 0.2211, 0.9155, 0.3276, 0.9452, 0.3276, 0.9452, 0.4341, 0.9155, 0.4341, 0.9155, 0.5406, 0.9452, 0.5406, 0.9452, 0.6471, 0.9155, 0.6471, 0.9155, 0.7536, 0.9452, 0.7536, 0.9155, 0.1194, 0.8858, 0.1194, 0.8858, 0.2211, 0.9155, 0.2211, 0.9155, 0.3276, 0.8858, 0.3276, 0.8858, 0.4341, 0.9155, 0.4341, 0.9155, 0.5406, 0.8858, 0.5406, 0.8858, 0.6471, 0.9155, 0.6471, 0.9155, 0.7536, 0.8858, 0.7536, 0.8858, 0.8601, 0.9155, 0.8601, 0.9155, 0.02502, 0.8858, 0.02502, 0.8858, 0.1194, 0.9155, 0.1194, 0.9155, 0.2211, 0.8858, 0.2211, 0.8858, 0.3276, 0.9155, 0.3276, 0.9155, 0.4341, 0.8858, 0.4341, 0.8858, 0.5406, 0.9155, 0.5406, 0.9155, 0.6471, 0.8858, 0.6471, 0.8858, 0.7536, 0.9155, 0.7536, 0.8858, 0.1194, 0.8561, 0.1194, 0.8561, 0.2211, 0.8858, 0.2211, 0.8858, 0.3276, 0.8561, 0.3276, 0.8561, 0.4341, 0.8858, 0.4341, 0.8858, 0.5406, 0.8561, 0.5406, 0.8561, 0.6471, 0.8858, 0.6471, 0.8858, 0.7536, 0.8561, 0.7536, 0.8561, 0.8601, 0.8858, 0.8601, 0.8858, 0.02502, 0.8561, 0.02502, 0.8561, 0.1194, 0.8858, 0.1194, 0.8858, 0.2211, 0.8561, 0.2211, 0.8561, 0.3276, 0.8858, 0.3276, 0.8858, 0.4341, 0.8561, 0.4341, 0.8561, 0.5406, 0.8858, 0.5406, 0.8858, 0.6471, 0.8561, 0.6471, 0.8561, 0.7536, 0.8858, 0.7536, 0.8561, 0.1194, 0.8264, 0.1194, 0.8264, 0.2211, 0.8561, 0.2211, 0.8561, 0.3276, 0.8264, 0.3276, 0.8264, 0.4341, 0.8561, 0.4341, 0.8561, 0.5406, 0.8264, 0.5406, 0.8264, 0.6471, 0.8561, 0.6471, 0.8561, 0.7536, 0.8264, 0.7536, 0.8264, 0.8601, 0.8561, 0.8601, 0.8561, 0.02502, 0.8264, 0.02502, 0.8264, 0.1194, 0.8561, 0.1194, 0.8561, 0.2211, 0.8264, 0.2211, 0.8264, 0.3276, 0.8561, 0.3276, 0.8561, 0.4341, 0.8264, 0.4341, 0.8264, 0.5406, 0.8561, 0.5406, 0.8561, 0.6471, 0.8264, 0.6471, 0.8264, 0.7536, 0.8561, 0.7536, 0.8264, 0.1194, 0.7968, 0.1194, 0.7968, 0.2211, 0.8264, 0.2211, 0.8264, 0.3276, 0.7968, 0.3276, 0.7968, 0.4341, 0.8264, 0.4341, 0.8264, 0.5406, 0.7968, 0.5406, 0.7968, 0.6471, 0.8264, 0.6471, 0.8264, 0.7536, 0.7968, 0.7536, 0.7968, 0.8601, 0.8264, 0.8601, 0.8264, 0.02502, 0.7968, 0.02502, 0.7968, 0.1194, 0.8264, 0.1194, 0.8264, 0.2211, 0.7968, 0.2211, 0.7968, 0.3276, 0.8264, 0.3276, 0.8264, 0.4341, 0.7968, 0.4341, 0.7968, 0.5406, 0.8264, 0.5406, 0.8264, 0.6471, 0.7968, 0.6471, 0.7968, 0.7536, 0.8264, 0.7536, 0.7968, 0.1194, 0.7671, 0.1194, 0.7671, 0.2211, 0.7968, 0.2211, 0.7968, 0.3276, 0.7671, 0.3276, 0.7671, 0.4341, 0.7968, 0.4341, 0.7968, 0.5406, 0.7671, 0.5406, 0.7671, 0.6471, 0.7968, 0.6471, 0.7968, 0.7536, 0.7671, 0.7536, 0.7671, 0.8601, 0.7968, 0.8601, 0.7968, 0.02502, 0.7671, 0.02502, 0.7671, 0.1194, 0.7968, 0.1194, 0.7968, 0.2211, 0.7671, 0.2211, 0.7671, 0.3276, 0.7968, 0.3276, 0.7968, 0.4341, 0.7671, 0.4341, 0.7671, 0.5406, 0.7968, 0.5406, 0.7968, 0.6471, 0.7671, 0.6471, 0.7671, 0.7536, 0.7968, 0.7536, 0.7374, 0.8601, 0.7077, 0.8601, 0.8487, 0.9666, 0.7077, 0.8601, 0.6781, 0.8601, 0.8487, 0.9666, 0.6781, 0.8601, 0.6484, 0.8601, 0.8487, 0.9666, 0.6484, 0.8601, 0.6187, 0.8601, 0.8487, 0.9666, 0.6187, 0.8601, 0.589, 0.8601, 0.8487, 0.9666, 0.589, 0.8601, 0.5594, 0.8601, 0.8487, 0.9666, 0.5594, 0.8601, 0.5297, 0.8601, 0.8487, 0.9666, 0.5297, 0.8601, 0.5, 0.8601, 0.05485, 0.9666, 0.5, 0.8601, 0.4703, 0.8601, 0.05485, 0.9666, 0.4703, 0.8601, 0.4406, 0.8601, 0.05485, 0.9666, 0.4406, 0.8601, 0.411, 0.8601, 0.05485, 0.9666, 0.411, 0.8601, 0.3813, 0.8601, 0.05485, 0.9666, 0.3813, 0.8601, 0.3516, 0.8601, 0.05485, 0.9666, 0.3516, 0.8601, 0.3219, 0.8601, 0.05485, 0.9666, 0.3219, 0.8601, 0.2923, 0.8601, 0.05485, 0.9666, 0.2923, 0.8601, 0.2626, 0.8601, 0.05485, 0.9666, 0.2626, 0.8601, 0.2329, 0.8601, 0.05485, 0.9666, 0.2329, 0.8601, 0.2032, 0.8601, 0.05485, 0.9666, 0.2032, 0.8601, 0.1736, 0.8601, 0.05485, 0.9666, 0.1736, 0.8601, 0.1439, 0.8601, 0.05485, 0.9666, 0.1439, 0.8601, 0.1142, 0.8601, 0.05485, 0.9666, 0.1142, 0.8601, 0.08452, 0.8601, 0.05485, 0.9666, 0.08452, 0.8601, 0.05485, 0.8601, 0.05485, 0.9666, 0.05485, 0.8601, 0.02517, 0.8601, 0.05485, 0.9666, 0.9748, 0.8601, 0.9452, 0.8601, 0.8487, 0.9666, 0.9452, 0.8601, 0.9155, 0.8601, 0.8487, 0.9666, 0.9155, 0.8601, 0.8858, 0.8601, 0.8487, 0.9666, 0.8858, 0.8601, 0.8561, 0.8601, 0.8487, 0.9666, 0.8561, 0.8601, 0.8264, 0.8601, 0.8487, 0.9666, 0.8264, 0.8601, 0.7968, 0.8601, 0.8487, 0.9666, 0.7968, 0.8601, 0.7671, 0.8601, 0.8487, 0.9666, 0.7671, 0.1194, 0.7374, 0.1194, 0.7374, 0.2211, 0.7671, 0.2211, 0.7671, 0.3276, 0.7374, 0.3276, 0.7374, 0.4341, 0.7671, 0.4341, 0.7671, 0.5406, 0.7374, 0.5406, 0.7374, 0.6471, 0.7671, 0.6471, 0.7671, 0.7536, 0.7374, 0.7536, 0.7374, 0.8601, 0.7671, 0.8601, 0.7671, 0.02502, 0.7374, 0.02502, 0.7374, 0.1194, 0.7671, 0.1194, 0.7671, 0.2211, 0.7374, 0.2211, 0.7374, 0.3276, 0.7671, 0.3276, 0.7671, 0.4341, 0.7374, 0.4341, 0.7374, 0.5406, 0.7671, 0.5406, 0.7671, 0.6471, 0.7374, 0.6471, 0.7374, 0.7536, 0.7671, 0.7536, 0.7671, 0.8601, 0.7374, 0.8601, 0.8487, 0.9666])
me_sphere.use_remesh_preserve_volume = False
me_sphere.use_remesh_preserve_attributes = False
me_sphere.use_mirror_vertex_groups = False
me_sphere.update()

# ---- objects
ob_sphere = bpy.data.objects.new('Sphere', me_sphere)
ob_lamp = bpy.data.objects.new('Lamp', light_lamp)
ob_camera = bpy.data.objects.new('Camera', cam_camera)

# ---- transforms, parenting, visibility, modifiers, constraints
ob_sphere.location = (0.0, 0.0, 0.0)
ob_sphere.lineart.crease_threshold = 0.0
ob_lamp.location = (4.076, 1.005, 5.904)
ob_lamp.rotation_euler = (0.6503, 0.05522, 1.866)
ob_lamp.lock_rotations_4d = False
ob_lamp.empty_display_type = 'ARROWS'
ob_lamp.color = (0.0, 0.0, 0.0, 0.0)
ob_lamp.lineart.crease_threshold = 0.0
ob_camera.location = (7.481, -6.508, 5.344)
ob_camera.rotation_euler = (1.109, 0.01082, 0.8149)
ob_camera.lock_rotations_4d = False
ob_camera.empty_display_type = 'ARROWS'
ob_camera.color = (0.0, 0.0, 0.0, 0.0)
ob_camera.display_type = 'WIRE'
ob_camera.lineart.crease_threshold = 0.0

# ---- collection membership
col_collection_1.objects.link(ob_sphere)
col_collection_1.objects.link(ob_lamp)
col_collection_1.objects.link(ob_camera)

# ---- scene / render settings (as saved in the file)
scene.camera = ob_camera
scene.frame_start = 1; scene.frame_end = 250; scene.frame_set(1)
scene.render.engine = 'BLENDER_EEVEE_NEXT'
scene.render.resolution_percentage = 50
scene.render.dither_intensity = 0.0
scene.cycles.use_denoising = False
scene.cycles.samples = 10
scene.cycles.sampling_pattern = 'TABULATED_SOBOL'
scene.cycles.light_sampling_threshold = 0.0
scene.cycles.use_adaptive_sampling = False
scene.cycles.use_light_tree = False
scene.cycles.blur_glossy = 0.0
scene.cycles.volume_bounces = 1
scene.cycles.pixel_filter_type = 'GAUSSIAN'
scene.cycles.sample_clamp_indirect = 0.0
scene.view_settings.view_transform = 'Standard'
bpy.context.view_layer.update()
